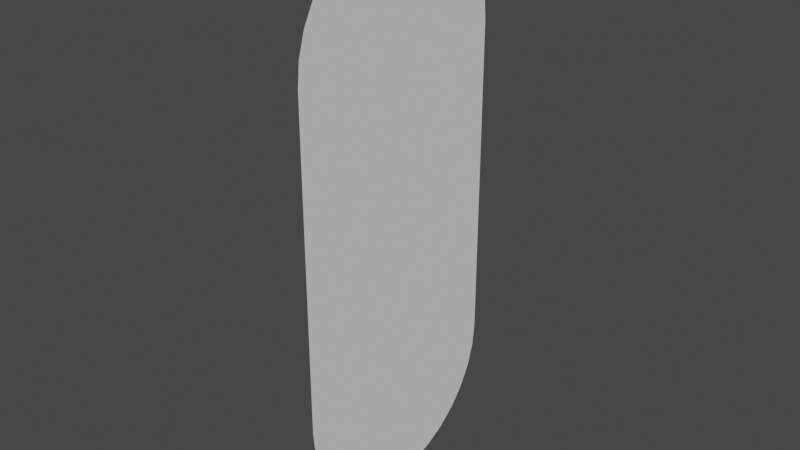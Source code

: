 # Source: 2DCapsule.blend  (saved by Blender 3.6.11; exported with 4.5.12 LTS)
import bpy
from mathutils import Matrix  # noqa: F401  (used for matrix-valued properties, if any)

bpy.ops.wm.read_factory_settings(use_empty=True)
scene = bpy.context.scene
scene.name = 'Scene'

# ---- world
world_world = bpy.data.worlds.new('World'); scene.world = world_world
world_world.use_nodes = True; world_world.node_tree.nodes.clear()
_N = world_world.node_tree.nodes; _L = world_world.node_tree.links
n0 = _N.new('ShaderNodeOutputWorld'); n0.name = 'World Output'; n0.location = (300, 300)
n1 = _N.new('ShaderNodeBackground'); n1.name = 'Background'; n1.location = (10, 300)
n1.inputs[0].default_value = (0.05088, 0.05088, 0.05088, 1.0)
_L.new(n1.outputs[0], n0.inputs[0])
n0.is_active_output = True
world_world.color = (0.05088, 0.05088, 0.05088)
world_world.use_sun_shadow = False
world_world.sun_shadow_jitter_overblur = 0.0

# ---- meshes
me_sphere = bpy.data.meshes.new('Sphere')
me_sphere.from_pydata([(0.0, 1.0, 0.0), (-3.278e-07, -1.0, 0.0), (-2.114e-07, 1.0, -1.391), (-2.114e-07, 0.9808, -1.586), (-2.114e-07, 0.8315, -1.947), (-5.392e-07, -1.0, -1.391), (-3.455e-07, -0.9808, -1.586), (-1.816e-07, -0.9239, -1.774), (-3.157e-07, -0.8315, -1.947), (-2.263e-07, -0.7071, -2.098), (-3.083e-07, -0.5556, -2.223), (-2.636e-07, -0.3827, -2.315), (-2.189e-07, -0.1951, -2.372), (-2.114e-07, 5.495e-08, -2.391), (-1.22e-07, 0.7071, -2.098), (4.648e-09, 0.5556, -2.223), (-1.444e-07, 0.3827, -2.315), (-1.965e-07, 0.1951, -2.372), (-1.518e-07, 0.9239, -1.774), (-2.062e-07, 0.9808, 1.485), (-2.062e-07, 1.0, 1.29), (-2.062e-07, 0.5556, 2.122), (-2.062e-07, 0.8315, 1.846), (-2.062e-07, 4.123e-08, 2.29), (-2.137e-07, -0.1951, 2.271), (-2.584e-07, -0.3827, 2.214), (-3.031e-07, -0.5556, 2.122), (-2.211e-07, -0.7071, 1.997), (-3.105e-07, -0.8315, 1.846), (-1.764e-07, -0.9239, 1.673), (-3.403e-07, -0.9808, 1.485), (-5.34e-07, -1.0, 1.29), (-1.913e-07, 0.1951, 2.271), (-1.392e-07, 0.3827, 2.214), (-1.168e-07, 0.7071, 1.997), (-1.466e-07, 0.9239, 1.673)], [], [(31, 1, 5, 6, 7, 8, 9, 10, 11, 12, 13, 17, 16, 15, 14, 4, 18, 3, 2, 0, 20, 19, 35, 22, 34, 21, 33, 32, 23, 24, 25, 26, 27, 28, 29, 30)])
_uv = me_sphere.uv_layers.new(name='UVMap')
_uv.uv.foreach_set('vector', [0.0, 0.0, 0.0, 0.0, 0.0, 0.0, 0.0, 0.0, 0.0, 0.0, 0.0, 0.0, 0.0, 0.0, 0.0, 0.0, 0.0, 0.0, 0.0, 0.0, 0.0, 0.0, 0.0, 0.0, 0.0, 0.0, 0.0, 0.0, 0.0, 0.0, 0.0, 0.0, 0.0, 0.0, 0.0, 0.0, 0.0, 0.0, 0.0, 0.0, 0.0, 0.0, 0.0, 0.0, 0.0, 0.0, 0.0, 0.0, 0.0, 0.0, 0.0, 0.0, 0.0, 0.0, 0.0, 0.0, 0.0, 0.0, 0.0, 0.0, 0.0, 0.0, 0.0, 0.0, 0.0, 0.0, 0.0, 0.0, 0.0, 0.0, 0.0, 0.0])
me_sphere.update()

# ---- objects
ob_sphere = bpy.data.objects.new('Sphere', me_sphere)

# ---- transforms, parenting, visibility, modifiers, constraints
ob_sphere.location = (0.0, 0.0, 0.0)

# ---- collection membership
scene.collection.objects.link(ob_sphere)

# ---- scene / render settings (as saved in the file)
scene.frame_start = 1; scene.frame_end = 250; scene.frame_set(1)
scene.render.engine = 'BLENDER_EEVEE_NEXT'
scene.cycles.sampling_pattern = 'TABULATED_SOBOL'
scene.view_settings.view_transform = 'Filmic'
bpy.context.view_layer.update()

# ---- added for rendering (the .blend has no active camera and no usable light): camera, sun
cam_auto = bpy.data.cameras.new('AutoCamera')
cam_auto.lens = 50.0
cam_auto.sensor_width = 36.0
cam_auto.clip_end = 1000.0
ob_auto_camera = bpy.data.objects.new('AutoCamera', cam_auto)
scene.collection.objects.link(ob_auto_camera)
ob_auto_camera.location = (4.71012, -5.65215, 3.71768)
ob_auto_camera.rotation_euler = (1.09748, -7.21219e-08, 0.694738)
scene.camera = ob_auto_camera
light_auto_sun = bpy.data.lights.new('AutoSun', 'SUN')
light_auto_sun.energy = 3.0
light_auto_sun.angle = 0.0523599
ob_auto_sun = bpy.data.objects.new('AutoSun', light_auto_sun)
scene.collection.objects.link(ob_auto_sun)
ob_auto_sun.rotation_euler = (0.872665, 0.174533, 0.523599)
bpy.context.view_layer.update()
